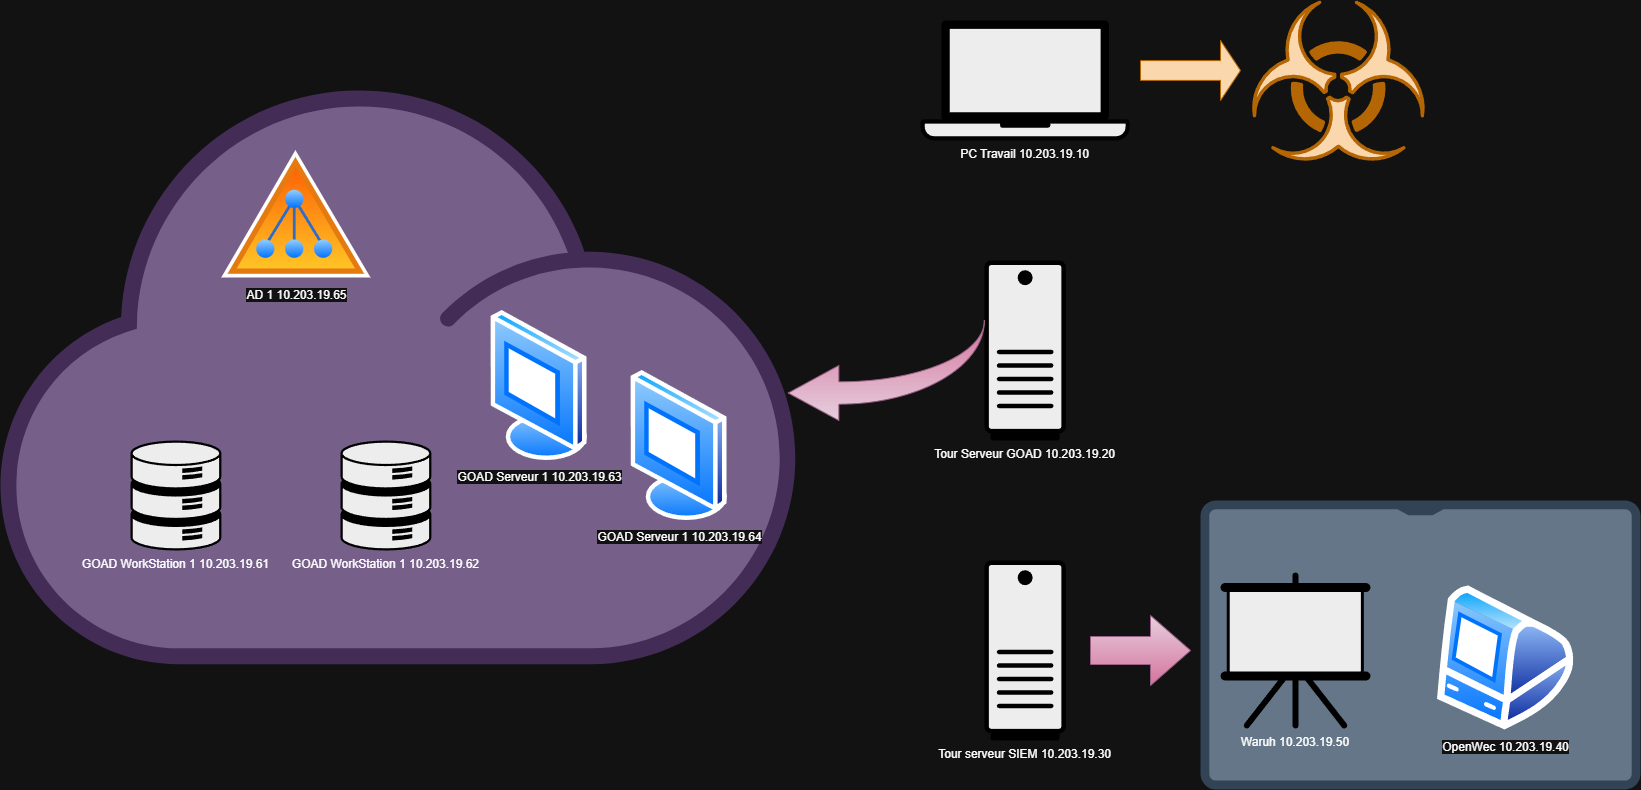

The diagram above was exported from draw.io. Its source (the exported page's mxGraphModel, read from the mxfile embedded in the PNG):
<mxGraphModel dx="3332" dy="989" grid="1" gridSize="10" guides="1" tooltips="1" connect="1" arrows="1" fold="1" page="1" pageScale="1" pageWidth="827" pageHeight="1169" math="0" shadow="0">
  <root>
    <mxCell id="0" />
    <mxCell id="1" parent="0" />
    <mxCell id="ap9i-MQegcUbLAPgY_Bd-16" parent="1" style="shape=mxgraph.networks2.icon;aspect=fixed;fillColor=#647687;strokeColor=#314354;network2IconShadow=1;network2bgFillColor=none;labelPosition=center;verticalLabelPosition=bottom;align=center;verticalAlign=top;network2Icon=mxgraph.networks2.tablet;network2IconW=1;network2IconH=0.6566;fontColor=#ffffff;" value="" vertex="1">
      <mxGeometry height="288.9" width="440" x="130" y="500" as="geometry" />
    </mxCell>
    <mxCell id="ap9i-MQegcUbLAPgY_Bd-1" parent="1" style="shape=mxgraph.networks2.icon;aspect=fixed;fillColor=#EDEDED;strokeColor=#000000;gradientColor=#5B6163;network2IconShadow=1;network2bgFillColor=none;labelPosition=center;verticalLabelPosition=bottom;align=center;verticalAlign=top;network2Icon=mxgraph.networks2.laptop;network2IconW=1;network2IconH=0.5734;" value="PC Travail 10.203.19.10" vertex="1">
      <mxGeometry height="120" width="209.28" x="-150" y="20" as="geometry" />
    </mxCell>
    <mxCell id="ap9i-MQegcUbLAPgY_Bd-2" parent="1" style="shape=mxgraph.networks2.icon;aspect=fixed;fillColor=#EDEDED;strokeColor=#000000;gradientColor=#5B6163;network2IconShadow=1;network2bgFillColor=none;labelPosition=center;verticalLabelPosition=bottom;align=center;verticalAlign=top;network2Icon=mxgraph.networks2.desktop_pc;network2IconXOffset=-0.0034;network2IconYOffset=0.00035;network2IconW=0.453;network2IconH=0.9995;" value="Tour Serveur GOAD 10.203.19.20" vertex="1">
      <mxGeometry height="180" width="81.58" x="-86.15" y="260" as="geometry" />
    </mxCell>
    <mxCell id="ap9i-MQegcUbLAPgY_Bd-3" parent="1" style="shape=mxgraph.networks2.icon;aspect=fixed;fillColor=#EDEDED;strokeColor=#000000;gradientColor=#5B6163;network2IconShadow=1;network2bgFillColor=none;labelPosition=center;verticalLabelPosition=bottom;align=center;verticalAlign=top;network2Icon=mxgraph.networks2.desktop_pc;network2IconXOffset=-0.0034;network2IconYOffset=0.00035;network2IconW=0.453;network2IconH=0.9995;" value="Tour serveur SIEM 10.203.19.30" vertex="1">
      <mxGeometry height="180" width="81.58" x="-86.15" y="560" as="geometry" />
    </mxCell>
    <mxCell id="ap9i-MQegcUbLAPgY_Bd-4" parent="1" style="html=1;shadow=0;dashed=0;align=center;verticalAlign=middle;shape=mxgraph.arrows2.arrow;dy=0.6;dx=40;notch=0;fillColor=#e6d0de;strokeColor=#996185;gradientColor=#d5739d;" value="" vertex="1">
      <mxGeometry height="70" width="100" x="20" y="615" as="geometry" />
    </mxCell>
    <mxCell id="ap9i-MQegcUbLAPgY_Bd-5" parent="1" style="shape=mxgraph.networks2.icon;aspect=fixed;fillColor=#EDEDED;strokeColor=#000000;gradientColor=#5B6163;network2IconShadow=1;network2bgFillColor=none;labelPosition=center;verticalLabelPosition=bottom;align=center;verticalAlign=top;network2Icon=mxgraph.networks2.projector_canvas;network2IconW=1;network2IconH=1.04;" value="Waruh 10.203.19.50" vertex="1">
      <mxGeometry height="156" width="150" x="150" y="572" as="geometry" />
    </mxCell>
    <mxCell id="ap9i-MQegcUbLAPgY_Bd-6" parent="1" style="html=1;shadow=0;dashed=0;align=center;verticalAlign=middle;shape=mxgraph.arrows2.jumpInArrow;dy=11.17;dx=50.67;arrowHead=55;rotation=180;fillColor=#e6d0de;gradientColor=#d5739d;strokeColor=#996185;" value="" vertex="1">
      <mxGeometry height="100" width="196.15" x="-282.3" y="320" as="geometry" />
    </mxCell>
    <mxCell id="ap9i-MQegcUbLAPgY_Bd-7" parent="1" style="shape=mxgraph.networks2.icon;aspect=fixed;fillColor=#76608a;strokeColor=#432D57;network2IconShadow=1;network2bgFillColor=none;labelPosition=center;verticalLabelPosition=bottom;align=center;verticalAlign=top;network2Icon=mxgraph.networks2.cloud;network2IconYOffset=-0.08;network2IconW=1.0004;network2IconH=0.7222;fontColor=#ffffff;" value="" vertex="1">
      <mxGeometry height="573.8" width="794.82" x="-1070" y="90" as="geometry" />
    </mxCell>
    <mxCell id="ap9i-MQegcUbLAPgY_Bd-8" parent="1" style="shape=mxgraph.networks2.icon;aspect=fixed;fillColor=#EDEDED;strokeColor=#000000;gradientColor=#5B6163;network2IconShadow=1;network2bgFillColor=none;labelPosition=center;verticalLabelPosition=bottom;align=center;verticalAlign=top;network2Icon=mxgraph.networks2.data_storage;network2IconW=0.8252;network2IconH=0.9989;" value="GOAD WorkStation 1 10.203.19.61" vertex="1">
      <mxGeometry height="110" width="90.87" x="-940" y="440" as="geometry" />
    </mxCell>
    <mxCell id="ap9i-MQegcUbLAPgY_Bd-9" parent="1" style="shape=mxgraph.networks2.icon;aspect=fixed;fillColor=#EDEDED;strokeColor=#000000;gradientColor=#5B6163;network2IconShadow=1;network2bgFillColor=none;labelPosition=center;verticalLabelPosition=bottom;align=center;verticalAlign=top;network2Icon=mxgraph.networks2.data_storage;network2IconW=0.8252;network2IconH=0.9989;" value="GOAD WorkStation 1 10.203.19.62" vertex="1">
      <mxGeometry height="110" width="90.87" x="-730" y="440" as="geometry" />
    </mxCell>
    <mxCell id="ap9i-MQegcUbLAPgY_Bd-10" parent="1" style="image;aspect=fixed;perimeter=ellipsePerimeter;html=1;align=center;shadow=0;dashed=0;spacingTop=3;image=img/lib/active_directory/active_directory.svg;" value="AD 1 10.203.19.65" vertex="1">
      <mxGeometry height="127.5" width="150" x="-849.13" y="150" as="geometry" />
    </mxCell>
    <mxCell id="ap9i-MQegcUbLAPgY_Bd-12" parent="1" style="image;aspect=fixed;perimeter=ellipsePerimeter;html=1;align=center;shadow=0;dashed=0;spacingTop=3;image=img/lib/active_directory/vista_terminal.svg;" value="GOAD Serveur 1 10.203.19.63" vertex="1">
      <mxGeometry height="150" width="97.5" x="-580" y="310" as="geometry" />
    </mxCell>
    <mxCell id="ap9i-MQegcUbLAPgY_Bd-13" parent="1" style="image;aspect=fixed;perimeter=ellipsePerimeter;html=1;align=center;shadow=0;dashed=0;spacingTop=3;image=img/lib/active_directory/vista_terminal.svg;" value="GOAD Serveur 1 10.203.19.64" vertex="1">
      <mxGeometry height="150" width="97.5" x="-440" y="370" as="geometry" />
    </mxCell>
    <mxCell id="ap9i-MQegcUbLAPgY_Bd-14" parent="1" style="image;aspect=fixed;perimeter=ellipsePerimeter;html=1;align=center;shadow=0;dashed=0;spacingTop=3;image=img/lib/active_directory/mac_client.svg;" value="OpenWec 10.203.19.40" vertex="1">
      <mxGeometry height="145" width="136.3" x="367" y="585" as="geometry" />
    </mxCell>
    <mxCell id="ap9i-MQegcUbLAPgY_Bd-17" parent="1" style="html=1;shadow=0;dashed=0;align=center;verticalAlign=middle;shape=mxgraph.arrows2.arrow;dy=0.67;dx=20;notch=0;fillColor=#fad7ac;strokeColor=#b46504;" value="" vertex="1">
      <mxGeometry height="60" width="100" x="70" y="40" as="geometry" />
    </mxCell>
    <mxCell id="ap9i-MQegcUbLAPgY_Bd-18" parent="1" style="shape=mxgraph.networks2.icon;aspect=fixed;fillColor=#fad7ac;strokeColor=#b46504;network2IconShadow=1;network2bgFillColor=none;labelPosition=center;verticalLabelPosition=bottom;align=center;verticalAlign=top;network2Icon=mxgraph.networks2.biohazard;network2IconXOffset=-0.0048;network2IconYOffset=-0.001;network2IconW=1.0124;network2IconH=0.93;" value="" vertex="1">
      <mxGeometry height="160" width="174.18" x="180" as="geometry" />
    </mxCell>
  </root>
</mxGraphModel>